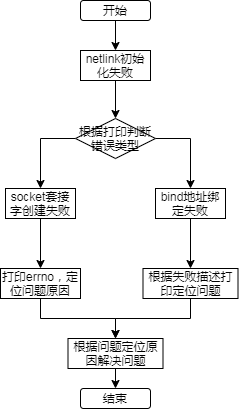

The diagram above was exported from draw.io. Its source (the exported page's mxGraphModel, read from the mxfile embedded in the PNG):
<mxGraphModel dx="531" dy="735" grid="1" gridSize="10" guides="1" tooltips="1" connect="1" arrows="1" fold="1" page="1" pageScale="1" pageWidth="827" pageHeight="583" math="0" shadow="0">
  <root>
    <mxCell id="0" />
    <mxCell id="1" parent="0" />
    <mxCell id="5" style="edgeStyle=orthogonalEdgeStyle;rounded=0;orthogonalLoop=1;jettySize=auto;html=1;exitX=0.5;exitY=1;exitDx=0;exitDy=0;" edge="1" parent="1" source="2" target="3">
      <mxGeometry relative="1" as="geometry" />
    </mxCell>
    <mxCell id="2" value="开始" style="rounded=1;whiteSpace=wrap;html=1;" vertex="1" parent="1">
      <mxGeometry x="160" y="42" width="70" height="20" as="geometry" />
    </mxCell>
    <mxCell id="7" style="edgeStyle=orthogonalEdgeStyle;rounded=0;orthogonalLoop=1;jettySize=auto;html=1;exitX=0.5;exitY=1;exitDx=0;exitDy=0;" edge="1" parent="1" source="3" target="6">
      <mxGeometry relative="1" as="geometry" />
    </mxCell>
    <mxCell id="3" value="netlink初始化失败" style="rounded=0;whiteSpace=wrap;html=1;" vertex="1" parent="1">
      <mxGeometry x="160" y="92" width="70" height="30" as="geometry" />
    </mxCell>
    <mxCell id="10" style="edgeStyle=orthogonalEdgeStyle;rounded=0;orthogonalLoop=1;jettySize=auto;html=1;exitX=0;exitY=0.5;exitDx=0;exitDy=0;" edge="1" parent="1" source="6" target="8">
      <mxGeometry relative="1" as="geometry" />
    </mxCell>
    <mxCell id="11" style="edgeStyle=orthogonalEdgeStyle;rounded=0;orthogonalLoop=1;jettySize=auto;html=1;exitX=1;exitY=0.5;exitDx=0;exitDy=0;" edge="1" parent="1" source="6" target="9">
      <mxGeometry relative="1" as="geometry" />
    </mxCell>
    <mxCell id="6" value="根据打印判断错误类型" style="rhombus;whiteSpace=wrap;html=1;" vertex="1" parent="1">
      <mxGeometry x="155" y="160" width="80" height="40" as="geometry" />
    </mxCell>
    <mxCell id="15" style="edgeStyle=orthogonalEdgeStyle;rounded=0;orthogonalLoop=1;jettySize=auto;html=1;exitX=0.5;exitY=1;exitDx=0;exitDy=0;entryX=0.5;entryY=0;entryDx=0;entryDy=0;" edge="1" parent="1" source="8" target="12">
      <mxGeometry relative="1" as="geometry" />
    </mxCell>
    <mxCell id="8" value="socket套接字创建失败" style="rounded=0;whiteSpace=wrap;html=1;" vertex="1" parent="1">
      <mxGeometry x="85" y="230" width="70" height="30" as="geometry" />
    </mxCell>
    <mxCell id="14" style="edgeStyle=orthogonalEdgeStyle;rounded=0;orthogonalLoop=1;jettySize=auto;html=1;exitX=0.5;exitY=1;exitDx=0;exitDy=0;entryX=0.5;entryY=0;entryDx=0;entryDy=0;" edge="1" parent="1" source="9" target="13">
      <mxGeometry relative="1" as="geometry" />
    </mxCell>
    <mxCell id="9" value="bind地址绑定失败" style="rounded=0;whiteSpace=wrap;html=1;" vertex="1" parent="1">
      <mxGeometry x="235" y="230" width="70" height="30" as="geometry" />
    </mxCell>
    <mxCell id="17" style="edgeStyle=orthogonalEdgeStyle;rounded=0;orthogonalLoop=1;jettySize=auto;html=1;exitX=0.5;exitY=1;exitDx=0;exitDy=0;" edge="1" parent="1" source="12" target="16">
      <mxGeometry relative="1" as="geometry" />
    </mxCell>
    <mxCell id="12" value="打印errno，定位问题原因" style="rounded=0;whiteSpace=wrap;html=1;" vertex="1" parent="1">
      <mxGeometry x="80" y="310" width="80" height="30" as="geometry" />
    </mxCell>
    <mxCell id="18" style="edgeStyle=orthogonalEdgeStyle;rounded=0;orthogonalLoop=1;jettySize=auto;html=1;exitX=0.5;exitY=1;exitDx=0;exitDy=0;" edge="1" parent="1" source="13" target="16">
      <mxGeometry relative="1" as="geometry" />
    </mxCell>
    <mxCell id="13" value="根据失败描述打印定位问题" style="rounded=0;whiteSpace=wrap;html=1;" vertex="1" parent="1">
      <mxGeometry x="222.5" y="310" width="95" height="30" as="geometry" />
    </mxCell>
    <mxCell id="20" style="edgeStyle=orthogonalEdgeStyle;rounded=0;orthogonalLoop=1;jettySize=auto;html=1;exitX=0.5;exitY=1;exitDx=0;exitDy=0;entryX=0.5;entryY=0;entryDx=0;entryDy=0;" edge="1" parent="1" source="16" target="19">
      <mxGeometry relative="1" as="geometry" />
    </mxCell>
    <mxCell id="16" value="根据问题定位原因解决问题" style="rounded=0;whiteSpace=wrap;html=1;" vertex="1" parent="1">
      <mxGeometry x="147.5" y="380" width="95" height="30" as="geometry" />
    </mxCell>
    <mxCell id="19" value="结束" style="rounded=1;whiteSpace=wrap;html=1;" vertex="1" parent="1">
      <mxGeometry x="160" y="430" width="70" height="20" as="geometry" />
    </mxCell>
  </root>
</mxGraphModel>